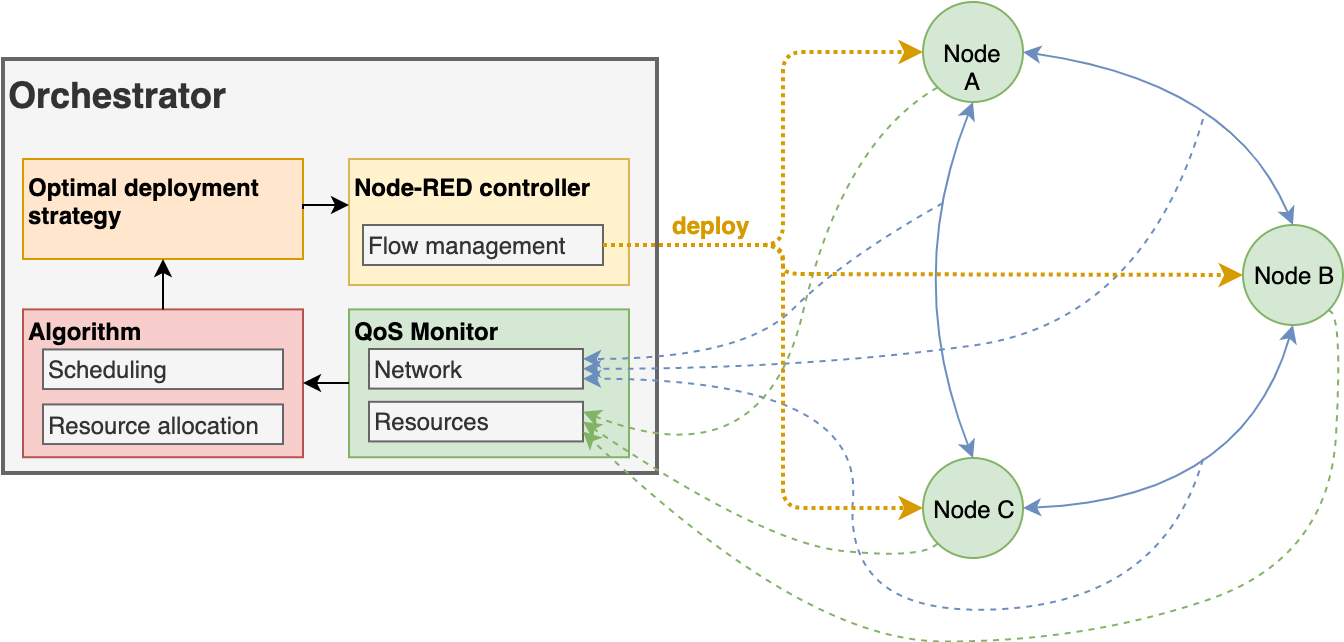

The diagram above was exported from draw.io. Its source (the exported page's mxGraphModel, read from the mxfile embedded in the PNG):
<mxGraphModel dx="1106" dy="1003" grid="1" gridSize="10" guides="1" tooltips="1" connect="1" arrows="1" fold="0" page="1" pageScale="1" pageWidth="1169" pageHeight="827" math="0" shadow="0">
  <root>
    <mxCell id="0" />
    <mxCell id="1" parent="0" />
    <mxCell id="VMrcielvxoTU7WFkx7Qv-7" value="Node A" style="ellipse;whiteSpace=wrap;html=1;aspect=fixed;align=center;fillColor=#d5e8d4;strokeColor=#82b366;" parent="1" vertex="1">
      <mxGeometry x="490" y="81.5" width="50" height="50" as="geometry" />
    </mxCell>
    <mxCell id="VMrcielvxoTU7WFkx7Qv-8" value="Node B" style="ellipse;whiteSpace=wrap;html=1;aspect=fixed;align=center;fillColor=#d5e8d4;strokeColor=#82b366;" parent="1" vertex="1">
      <mxGeometry x="650" y="193" width="50" height="50" as="geometry" />
    </mxCell>
    <mxCell id="VMrcielvxoTU7WFkx7Qv-9" value="Node C" style="ellipse;whiteSpace=wrap;html=1;aspect=fixed;align=center;fillColor=#d5e8d4;strokeColor=#82b366;" parent="1" vertex="1">
      <mxGeometry x="490" y="309.5" width="50" height="50" as="geometry" />
    </mxCell>
    <mxCell id="lW8zzkXHXAuDUDG9wMzd-1" value="" style="endArrow=classic;startArrow=classic;html=1;exitX=1;exitY=0.5;exitDx=0;exitDy=0;entryX=0.5;entryY=0;entryDx=0;entryDy=0;curved=1;fillColor=#dae8fc;strokeColor=#6c8ebf;strokeWidth=1;" parent="1" source="VMrcielvxoTU7WFkx7Qv-7" target="VMrcielvxoTU7WFkx7Qv-8" edge="1">
      <mxGeometry width="50" height="50" relative="1" as="geometry">
        <mxPoint x="615" y="141.5" as="sourcePoint" />
        <mxPoint x="665" y="91.5" as="targetPoint" />
        <Array as="points">
          <mxPoint x="645" y="121.5" />
        </Array>
      </mxGeometry>
    </mxCell>
    <mxCell id="lW8zzkXHXAuDUDG9wMzd-3" value="" style="endArrow=classic;startArrow=classic;html=1;exitX=0.5;exitY=1;exitDx=0;exitDy=0;entryX=0.5;entryY=0;entryDx=0;entryDy=0;curved=1;fillColor=#dae8fc;strokeColor=#6c8ebf;strokeWidth=1;" parent="1" source="VMrcielvxoTU7WFkx7Qv-7" target="VMrcielvxoTU7WFkx7Qv-9" edge="1">
      <mxGeometry width="50" height="50" relative="1" as="geometry">
        <mxPoint x="585" y="136.5" as="sourcePoint" />
        <mxPoint x="662" y="194.5" as="targetPoint" />
        <Array as="points">
          <mxPoint x="480" y="220" />
        </Array>
      </mxGeometry>
    </mxCell>
    <mxCell id="lW8zzkXHXAuDUDG9wMzd-4" value="" style="endArrow=classic;startArrow=classic;html=1;exitX=1;exitY=0.5;exitDx=0;exitDy=0;entryX=0.5;entryY=1;entryDx=0;entryDy=0;curved=1;fillColor=#dae8fc;strokeColor=#6c8ebf;strokeWidth=1;" parent="1" source="VMrcielvxoTU7WFkx7Qv-9" target="VMrcielvxoTU7WFkx7Qv-8" edge="1">
      <mxGeometry width="50" height="50" relative="1" as="geometry">
        <mxPoint x="589" y="248.5" as="sourcePoint" />
        <mxPoint x="691" y="293.5" as="targetPoint" />
        <Array as="points">
          <mxPoint x="650" y="330" />
        </Array>
      </mxGeometry>
    </mxCell>
    <mxCell id="lW8zzkXHXAuDUDG9wMzd-38" value="Orchestrator" style="rounded=0;whiteSpace=wrap;html=1;shadow=0;comic=0;fontSize=18;align=left;container=1;fontStyle=1;verticalAlign=top;strokeWidth=2;fillColor=#f5f5f5;strokeColor=#666666;fontColor=#333333;" parent="1" vertex="1">
      <mxGeometry x="30" y="110" width="327" height="207" as="geometry">
        <mxRectangle x="20" y="450" width="50" height="40" as="alternateBounds" />
      </mxGeometry>
    </mxCell>
    <mxCell id="VMrcielvxoTU7WFkx7Qv-2" value="&lt;div style=&quot;text-align: left&quot;&gt;&lt;span&gt;Algorithm&lt;/span&gt;&lt;/div&gt;" style="rounded=0;whiteSpace=wrap;html=1;align=left;labelPosition=center;verticalLabelPosition=middle;verticalAlign=top;horizontal=1;container=1;fontStyle=1;spacingTop=-3;fillColor=#f8cecc;strokeColor=#b85450;" parent="1" vertex="1">
      <mxGeometry x="40" y="235.2" width="140" height="73.92" as="geometry">
        <mxRectangle x="10" y="460" width="100" height="20" as="alternateBounds" />
      </mxGeometry>
    </mxCell>
    <mxCell id="VMrcielvxoTU7WFkx7Qv-4" value="Resource allocation" style="rounded=0;whiteSpace=wrap;html=1;align=left;fillColor=#f5f5f5;strokeColor=#666666;fontColor=#333333;" parent="VMrcielvxoTU7WFkx7Qv-2" vertex="1">
      <mxGeometry x="10" y="47.52" width="120" height="19.800000000000004" as="geometry" />
    </mxCell>
    <mxCell id="stXs_5Ndq_Ke9X8rCkBz-3" value="Scheduling" style="rounded=0;whiteSpace=wrap;html=1;align=left;fillColor=#f5f5f5;strokeColor=#666666;fontColor=#333333;" parent="VMrcielvxoTU7WFkx7Qv-2" vertex="1">
      <mxGeometry x="10" y="20.020000000000003" width="120" height="19.800000000000004" as="geometry" />
    </mxCell>
    <mxCell id="mely5iO501Z-QMfipat4-8" value="&lt;div style=&quot;text-align: left&quot;&gt;&lt;span&gt;QoS Monitor&lt;/span&gt;&lt;/div&gt;" style="rounded=0;whiteSpace=wrap;html=1;align=left;labelPosition=center;verticalLabelPosition=middle;verticalAlign=top;horizontal=1;container=1;fontStyle=1;spacingTop=-3;fillColor=#d5e8d4;strokeColor=#82b366;" parent="1" vertex="1">
      <mxGeometry x="203" y="235.2" width="140" height="73.92" as="geometry">
        <mxRectangle x="193" y="248" width="100" height="20" as="alternateBounds" />
      </mxGeometry>
    </mxCell>
    <mxCell id="mely5iO501Z-QMfipat4-9" value="Network" style="rounded=0;whiteSpace=wrap;html=1;align=left;fillColor=#f5f5f5;strokeColor=#666666;fontColor=#333333;" parent="mely5iO501Z-QMfipat4-8" vertex="1">
      <mxGeometry x="10" y="19.800000000000004" width="107" height="19.800000000000004" as="geometry" />
    </mxCell>
    <mxCell id="mely5iO501Z-QMfipat4-10" value="Resources" style="rounded=0;whiteSpace=wrap;html=1;align=left;fillColor=#f5f5f5;strokeColor=#666666;fontColor=#333333;" parent="mely5iO501Z-QMfipat4-8" vertex="1">
      <mxGeometry x="10" y="46.2" width="107" height="19.800000000000004" as="geometry" />
    </mxCell>
    <mxCell id="mely5iO501Z-QMfipat4-11" style="edgeStyle=orthogonalEdgeStyle;rounded=0;orthogonalLoop=1;jettySize=auto;html=1;entryX=1;entryY=0.5;entryDx=0;entryDy=0;strokeWidth=1;" parent="1" source="mely5iO501Z-QMfipat4-8" target="VMrcielvxoTU7WFkx7Qv-2" edge="1">
      <mxGeometry relative="1" as="geometry" />
    </mxCell>
    <mxCell id="VMrcielvxoTU7WFkx7Qv-5" value="Optimal deployment strategy" style="rounded=0;whiteSpace=wrap;html=1;align=left;verticalAlign=top;fontStyle=1;fillColor=#ffe6cc;strokeColor=#d79b00;" parent="1" vertex="1">
      <mxGeometry x="40" y="160" width="140" height="50" as="geometry" />
    </mxCell>
    <mxCell id="VMrcielvxoTU7WFkx7Qv-14" style="edgeStyle=orthogonalEdgeStyle;rounded=0;orthogonalLoop=1;jettySize=auto;html=1;entryX=0.5;entryY=1;entryDx=0;entryDy=0;strokeWidth=1;" parent="1" source="VMrcielvxoTU7WFkx7Qv-2" target="VMrcielvxoTU7WFkx7Qv-5" edge="1">
      <mxGeometry relative="1" as="geometry" />
    </mxCell>
    <mxCell id="VMrcielvxoTU7WFkx7Qv-10" value="Node-RED controller" style="rounded=0;whiteSpace=wrap;html=1;align=left;verticalAlign=top;container=1;fontStyle=1;fillColor=#fff2cc;strokeColor=#d6b656;" parent="1" vertex="1">
      <mxGeometry x="203" y="160" width="140" height="63" as="geometry">
        <mxRectangle x="173" y="52" width="150" height="20" as="alternateBounds" />
      </mxGeometry>
    </mxCell>
    <mxCell id="lW8zzkXHXAuDUDG9wMzd-35" value="Flow management" style="rounded=0;whiteSpace=wrap;html=1;shadow=0;comic=0;fillColor=#f5f5f5;fontSize=12;align=left;strokeColor=#666666;fontColor=#333333;" parent="VMrcielvxoTU7WFkx7Qv-10" vertex="1">
      <mxGeometry x="7" y="33" width="120" height="20" as="geometry" />
    </mxCell>
    <mxCell id="stXs_5Ndq_Ke9X8rCkBz-6" style="edgeStyle=orthogonalEdgeStyle;rounded=0;orthogonalLoop=1;jettySize=auto;html=1;entryX=-0.002;entryY=0.361;entryDx=0;entryDy=0;strokeWidth=1;entryPerimeter=0;exitX=1;exitY=0.5;exitDx=0;exitDy=0;" parent="1" source="VMrcielvxoTU7WFkx7Qv-5" target="VMrcielvxoTU7WFkx7Qv-10" edge="1">
      <mxGeometry relative="1" as="geometry">
        <mxPoint x="149.80952380952385" y="335.20000000000005" as="sourcePoint" />
        <mxPoint x="149.80952380952385" y="309.9047619047619" as="targetPoint" />
        <Array as="points">
          <mxPoint x="180" y="183" />
          <mxPoint x="190" y="183" />
        </Array>
      </mxGeometry>
    </mxCell>
    <mxCell id="lW8zzkXHXAuDUDG9wMzd-18" value="" style="endArrow=classic;html=1;dashed=1;entryX=1;entryY=0.25;entryDx=0;entryDy=0;curved=1;fillColor=#dae8fc;strokeColor=#6c8ebf;" parent="1" target="mely5iO501Z-QMfipat4-9" edge="1">
      <mxGeometry width="50" height="50" relative="1" as="geometry">
        <mxPoint x="500" y="182" as="sourcePoint" />
        <mxPoint x="323" y="437.5" as="targetPoint" />
        <Array as="points">
          <mxPoint x="450" y="210" />
          <mxPoint x="400" y="260" />
        </Array>
      </mxGeometry>
    </mxCell>
    <mxCell id="lW8zzkXHXAuDUDG9wMzd-20" value="" style="endArrow=classic;html=1;dashed=1;entryX=1;entryY=0.5;entryDx=0;entryDy=0;curved=1;fillColor=#dae8fc;strokeColor=#6c8ebf;" parent="1" target="mely5iO501Z-QMfipat4-9" edge="1">
      <mxGeometry width="50" height="50" relative="1" as="geometry">
        <mxPoint x="630" y="140" as="sourcePoint" />
        <mxPoint x="740" y="421.5" as="targetPoint" />
        <Array as="points">
          <mxPoint x="600" y="241.5" />
          <mxPoint x="430" y="265" />
        </Array>
      </mxGeometry>
    </mxCell>
    <mxCell id="lW8zzkXHXAuDUDG9wMzd-21" value="" style="endArrow=classic;html=1;dashed=1;entryX=1;entryY=0.75;entryDx=0;entryDy=0;curved=1;fillColor=#dae8fc;strokeColor=#6c8ebf;" parent="1" target="mely5iO501Z-QMfipat4-9" edge="1">
      <mxGeometry width="50" height="50" relative="1" as="geometry">
        <mxPoint x="630" y="310" as="sourcePoint" />
        <mxPoint x="545" y="483.5" as="targetPoint" />
        <Array as="points">
          <mxPoint x="610" y="380" />
          <mxPoint x="450" y="390" />
          <mxPoint x="460" y="270" />
        </Array>
      </mxGeometry>
    </mxCell>
    <mxCell id="lW8zzkXHXAuDUDG9wMzd-13" value="" style="endArrow=classic;html=1;dashed=1;exitX=0;exitY=1;exitDx=0;exitDy=0;entryX=1;entryY=0.25;entryDx=0;entryDy=0;curved=1;fillColor=#d5e8d4;strokeColor=#82b366;" parent="1" source="VMrcielvxoTU7WFkx7Qv-7" target="mely5iO501Z-QMfipat4-10" edge="1">
      <mxGeometry width="50" height="50" relative="1" as="geometry">
        <mxPoint x="400" y="281.5" as="sourcePoint" />
        <mxPoint x="450" y="231.5" as="targetPoint" />
        <Array as="points">
          <mxPoint x="450" y="151.5" />
          <mxPoint x="410" y="321.5" />
        </Array>
      </mxGeometry>
    </mxCell>
    <mxCell id="lW8zzkXHXAuDUDG9wMzd-14" value="" style="endArrow=classic;html=1;dashed=1;exitX=0;exitY=1;exitDx=0;exitDy=0;entryX=1;entryY=0.5;entryDx=0;entryDy=0;curved=1;fillColor=#d5e8d4;strokeColor=#82b366;" parent="1" source="VMrcielvxoTU7WFkx7Qv-9" target="mely5iO501Z-QMfipat4-10" edge="1">
      <mxGeometry width="50" height="50" relative="1" as="geometry">
        <mxPoint x="537" y="154.5" as="sourcePoint" />
        <mxPoint x="323" y="444.5" as="targetPoint" />
        <Array as="points">
          <mxPoint x="490" y="360" />
          <mxPoint x="410" y="352" />
        </Array>
      </mxGeometry>
    </mxCell>
    <mxCell id="lW8zzkXHXAuDUDG9wMzd-15" value="" style="endArrow=classic;html=1;dashed=1;exitX=1;exitY=1;exitDx=0;exitDy=0;entryX=1;entryY=0.75;entryDx=0;entryDy=0;curved=1;fillColor=#d5e8d4;strokeColor=#82b366;" parent="1" source="VMrcielvxoTU7WFkx7Qv-8" target="mely5iO501Z-QMfipat4-10" edge="1">
      <mxGeometry width="50" height="50" relative="1" as="geometry">
        <mxPoint x="537" y="285.5" as="sourcePoint" />
        <mxPoint x="323" y="444.5" as="targetPoint" />
        <Array as="points">
          <mxPoint x="700" y="236" />
          <mxPoint x="693" y="360" />
          <mxPoint x="570" y="401.5" />
          <mxPoint x="430" y="401" />
        </Array>
      </mxGeometry>
    </mxCell>
    <mxCell id="lW8zzkXHXAuDUDG9wMzd-23" value="" style="endArrow=classic;html=1;exitX=1;exitY=0.5;exitDx=0;exitDy=0;entryX=0;entryY=0.5;entryDx=0;entryDy=0;fillColor=#ffe6cc;strokeColor=#d79b00;dashed=1;dashPattern=1 1;strokeWidth=2;" parent="1" source="lW8zzkXHXAuDUDG9wMzd-35" target="VMrcielvxoTU7WFkx7Qv-7" edge="1">
      <mxGeometry width="50" height="50" relative="1" as="geometry">
        <mxPoint x="340" y="161.5" as="sourcePoint" />
        <mxPoint x="390" y="111.5" as="targetPoint" />
        <Array as="points">
          <mxPoint x="420" y="203" />
          <mxPoint x="420" y="106.5" />
        </Array>
      </mxGeometry>
    </mxCell>
    <mxCell id="lW8zzkXHXAuDUDG9wMzd-26" value="&lt;font color=&quot;#d79b00&quot;&gt;deploy&lt;/font&gt;" style="text;html=1;resizable=0;points=[];align=center;verticalAlign=middle;labelBackgroundColor=#ffffff;fontStyle=1" parent="lW8zzkXHXAuDUDG9wMzd-23" vertex="1" connectable="0">
      <mxGeometry x="-0.0543" y="1" relative="1" as="geometry">
        <mxPoint x="-35" y="20" as="offset" />
      </mxGeometry>
    </mxCell>
    <mxCell id="lW8zzkXHXAuDUDG9wMzd-24" value="" style="endArrow=classic;html=1;entryX=0;entryY=0.5;entryDx=0;entryDy=0;fillColor=#ffe6cc;strokeColor=#d79b00;exitX=1;exitY=0.5;exitDx=0;exitDy=0;strokeWidth=2;dashed=1;dashPattern=1 1;" parent="1" source="lW8zzkXHXAuDUDG9wMzd-35" target="VMrcielvxoTU7WFkx7Qv-8" edge="1">
      <mxGeometry width="50" height="50" relative="1" as="geometry">
        <mxPoint x="340" y="151.5" as="sourcePoint" />
        <mxPoint x="495.16666666666674" y="116.66666666666674" as="targetPoint" />
        <Array as="points">
          <mxPoint x="420" y="203" />
          <mxPoint x="420" y="217.5" />
        </Array>
      </mxGeometry>
    </mxCell>
    <mxCell id="lW8zzkXHXAuDUDG9wMzd-25" value="" style="endArrow=classic;html=1;entryX=0;entryY=0.5;entryDx=0;entryDy=0;fillColor=#ffe6cc;strokeColor=#d79b00;strokeWidth=2;exitX=1;exitY=0.5;exitDx=0;exitDy=0;dashed=1;dashPattern=1 1;jumpSize=2;" parent="1" source="lW8zzkXHXAuDUDG9wMzd-35" target="VMrcielvxoTU7WFkx7Qv-9" edge="1">
      <mxGeometry width="50" height="50" relative="1" as="geometry">
        <mxPoint x="350" y="181.5" as="sourcePoint" />
        <mxPoint x="715.1666666666667" y="227.5" as="targetPoint" />
        <Array as="points">
          <mxPoint x="420" y="203" />
          <mxPoint x="420" y="334.5" />
        </Array>
      </mxGeometry>
    </mxCell>
  </root>
</mxGraphModel>